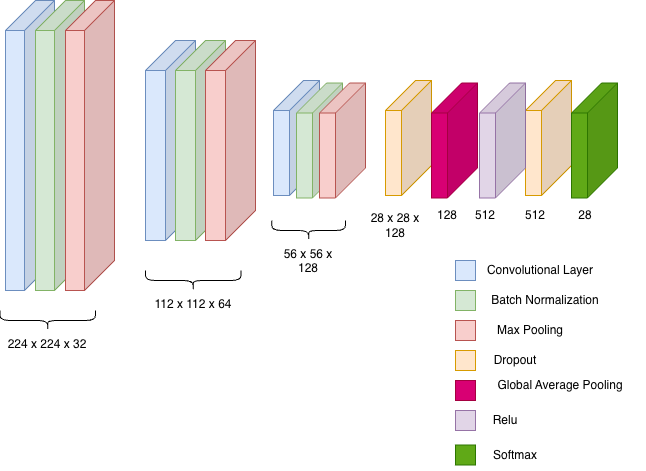

The diagram above was exported from draw.io. Its source (the exported page's mxGraphModel, read from the mxfile embedded in the PNG):
<mxGraphModel dx="867" dy="844" grid="1" gridSize="10" guides="1" tooltips="1" connect="1" arrows="1" fold="1" page="1" pageScale="1" pageWidth="827" pageHeight="1169" math="0" shadow="0">
  <root>
    <mxCell id="0" />
    <mxCell id="1" parent="0" />
    <mxCell id="fdgNTXfpuCilJpXyzzy1-7" parent="1" style="shape=cube;whiteSpace=wrap;html=1;boundedLbl=1;backgroundOutline=1;darkOpacity=0.05;darkOpacity2=0.1;size=30;direction=west;flipH=0;flipV=1;fillColor=#dae8fc;strokeColor=#6c8ebf;" value="" vertex="1">
      <mxGeometry height="290" width="49" x="100" y="140" as="geometry" />
    </mxCell>
    <mxCell id="fdgNTXfpuCilJpXyzzy1-8" parent="1" style="shape=cube;whiteSpace=wrap;html=1;boundedLbl=1;backgroundOutline=1;darkOpacity=0.05;darkOpacity2=0.1;size=30;direction=west;flipH=0;flipV=1;fillColor=#dae8fc;strokeColor=#6c8ebf;" value="" vertex="1">
      <mxGeometry height="200" width="50" x="240" y="180" as="geometry" />
    </mxCell>
    <mxCell id="fdgNTXfpuCilJpXyzzy1-10" parent="1" style="shape=cube;whiteSpace=wrap;html=1;boundedLbl=1;backgroundOutline=1;darkOpacity=0.05;darkOpacity2=0.1;size=30;direction=west;flipH=0;flipV=1;fillColor=#dae8fc;strokeColor=#6c8ebf;" value="" vertex="1">
      <mxGeometry height="115" width="46" x="368" y="220" as="geometry" />
    </mxCell>
    <mxCell id="fdgNTXfpuCilJpXyzzy1-11" parent="1" style="shape=cube;whiteSpace=wrap;html=1;boundedLbl=1;backgroundOutline=1;darkOpacity=0.05;darkOpacity2=0.1;size=30;direction=west;flipH=0;flipV=1;fillColor=#d5e8d4;strokeColor=#82b366;" value="" vertex="1">
      <mxGeometry height="290" width="49" x="130" y="140" as="geometry" />
    </mxCell>
    <mxCell id="fdgNTXfpuCilJpXyzzy1-12" parent="1" style="shape=cube;whiteSpace=wrap;html=1;boundedLbl=1;backgroundOutline=1;darkOpacity=0.05;darkOpacity2=0.1;size=30;direction=west;flipH=0;flipV=1;fillColor=#f8cecc;strokeColor=#b85450;" value="" vertex="1">
      <mxGeometry height="290" width="49" x="160" y="140" as="geometry" />
    </mxCell>
    <mxCell id="fdgNTXfpuCilJpXyzzy1-13" parent="1" style="shape=cube;whiteSpace=wrap;html=1;boundedLbl=1;backgroundOutline=1;darkOpacity=0.05;darkOpacity2=0.1;size=30;direction=west;flipH=0;flipV=1;fillColor=#d5e8d4;strokeColor=#82b366;" value="" vertex="1">
      <mxGeometry height="200" width="50" x="270" y="180" as="geometry" />
    </mxCell>
    <mxCell id="fdgNTXfpuCilJpXyzzy1-14" parent="1" style="shape=cube;whiteSpace=wrap;html=1;boundedLbl=1;backgroundOutline=1;darkOpacity=0.05;darkOpacity2=0.1;size=30;direction=west;flipH=0;flipV=1;fillColor=#f8cecc;strokeColor=#b85450;" value="" vertex="1">
      <mxGeometry height="200" width="50" x="300" y="180" as="geometry" />
    </mxCell>
    <mxCell id="fdgNTXfpuCilJpXyzzy1-15" parent="1" style="shape=cube;whiteSpace=wrap;html=1;boundedLbl=1;backgroundOutline=1;darkOpacity=0.05;darkOpacity2=0.1;size=30;direction=west;flipH=0;flipV=1;fillColor=#d5e8d4;strokeColor=#82b366;" value="" vertex="1">
      <mxGeometry height="115" width="46" x="391" y="222.5" as="geometry" />
    </mxCell>
    <mxCell id="fdgNTXfpuCilJpXyzzy1-16" parent="1" style="shape=cube;whiteSpace=wrap;html=1;boundedLbl=1;backgroundOutline=1;darkOpacity=0.05;darkOpacity2=0.1;size=30;direction=west;flipH=0;flipV=1;fillColor=#f8cecc;strokeColor=#b85450;" value="" vertex="1">
      <mxGeometry height="115" width="46" x="414" y="222.5" as="geometry" />
    </mxCell>
    <mxCell id="fdgNTXfpuCilJpXyzzy1-17" parent="1" style="shape=cube;whiteSpace=wrap;html=1;boundedLbl=1;backgroundOutline=1;darkOpacity=0.05;darkOpacity2=0.1;size=30;direction=west;flipH=0;flipV=1;fillColor=#ffe6cc;strokeColor=#d79b00;" value="" vertex="1">
      <mxGeometry height="115" width="46" x="480" y="220" as="geometry" />
    </mxCell>
    <mxCell id="fdgNTXfpuCilJpXyzzy1-18" parent="1" style="shape=cube;whiteSpace=wrap;html=1;boundedLbl=1;backgroundOutline=1;darkOpacity=0.05;darkOpacity2=0.1;size=30;direction=west;flipH=0;flipV=1;fillColor=#ffe6cc;strokeColor=#d79b00;" value="" vertex="1">
      <mxGeometry height="115" width="46" x="620" y="220" as="geometry" />
    </mxCell>
    <mxCell id="fdgNTXfpuCilJpXyzzy1-19" parent="1" style="shape=cube;whiteSpace=wrap;html=1;boundedLbl=1;backgroundOutline=1;darkOpacity=0.05;darkOpacity2=0.1;size=30;direction=west;flipH=0;flipV=1;fillColor=#60a917;strokeColor=#2D7600;fontColor=#ffffff;" value="" vertex="1">
      <mxGeometry height="115" width="46" x="666" y="222.5" as="geometry" />
    </mxCell>
    <mxCell id="fdgNTXfpuCilJpXyzzy1-20" parent="1" style="shape=curlyBracket;whiteSpace=wrap;html=1;rounded=1;labelPosition=center;verticalLabelPosition=bottom;align=center;verticalAlign=top;direction=north;" value="224 x 224 x 32" vertex="1">
      <mxGeometry height="20" width="95.5" x="94.5" y="450" as="geometry" />
    </mxCell>
    <mxCell id="fdgNTXfpuCilJpXyzzy1-21" parent="1" style="shape=curlyBracket;whiteSpace=wrap;html=1;rounded=1;labelPosition=center;verticalLabelPosition=bottom;align=center;verticalAlign=top;direction=north;" value="112 x 112 x 64" vertex="1">
      <mxGeometry height="20" width="95.5" x="240" y="410" as="geometry" />
    </mxCell>
    <mxCell id="fdgNTXfpuCilJpXyzzy1-22" parent="1" style="shape=curlyBracket;whiteSpace=wrap;html=1;rounded=1;labelPosition=center;verticalLabelPosition=bottom;align=center;verticalAlign=top;direction=north;" value="56 x 56 x 128" vertex="1">
      <mxGeometry height="20" width="73.75" x="366.25" y="360" as="geometry" />
    </mxCell>
    <mxCell id="fdgNTXfpuCilJpXyzzy1-23" parent="1" style="text;html=1;whiteSpace=wrap;strokeColor=none;fillColor=none;align=center;verticalAlign=middle;rounded=0;" value="28 x 28 x 128" vertex="1">
      <mxGeometry height="30" width="60" x="460" y="350" as="geometry" />
    </mxCell>
    <mxCell id="fdgNTXfpuCilJpXyzzy1-24" parent="1" style="shape=cube;whiteSpace=wrap;html=1;boundedLbl=1;backgroundOutline=1;darkOpacity=0.05;darkOpacity2=0.1;size=30;direction=west;flipH=0;flipV=1;fillColor=#e1d5e7;strokeColor=#9673a6;" value="" vertex="1">
      <mxGeometry height="115" width="46" x="574" y="222.5" as="geometry" />
    </mxCell>
    <mxCell id="fdgNTXfpuCilJpXyzzy1-25" parent="1" style="shape=cube;whiteSpace=wrap;html=1;boundedLbl=1;backgroundOutline=1;darkOpacity=0.05;darkOpacity2=0.1;size=30;direction=west;flipH=0;flipV=1;fillColor=#d80073;strokeColor=#A50040;fontColor=#ffffff;" value="" vertex="1">
      <mxGeometry height="115" width="46" x="526" y="222.5" as="geometry" />
    </mxCell>
    <mxCell id="fdgNTXfpuCilJpXyzzy1-26" parent="1" style="text;html=1;whiteSpace=wrap;strokeColor=none;fillColor=none;align=center;verticalAlign=middle;rounded=0;" value="28" vertex="1">
      <mxGeometry height="30" width="60" x="650" y="340" as="geometry" />
    </mxCell>
    <mxCell id="fdgNTXfpuCilJpXyzzy1-27" parent="1" style="text;html=1;whiteSpace=wrap;strokeColor=none;fillColor=none;align=center;verticalAlign=middle;rounded=0;" value="512" vertex="1">
      <mxGeometry height="30" width="60" x="600" y="340" as="geometry" />
    </mxCell>
    <mxCell id="fdgNTXfpuCilJpXyzzy1-28" parent="1" style="text;html=1;whiteSpace=wrap;strokeColor=none;fillColor=none;align=center;verticalAlign=middle;rounded=0;" value="512" vertex="1">
      <mxGeometry height="30" width="60" x="550" y="340" as="geometry" />
    </mxCell>
    <mxCell id="fdgNTXfpuCilJpXyzzy1-29" parent="1" style="text;html=1;whiteSpace=wrap;strokeColor=none;fillColor=none;align=center;verticalAlign=middle;rounded=0;" value="128" vertex="1">
      <mxGeometry height="30" width="60" x="512" y="340" as="geometry" />
    </mxCell>
    <mxCell id="fdgNTXfpuCilJpXyzzy1-37" parent="1" style="whiteSpace=wrap;html=1;aspect=fixed;fillColor=#dae8fc;strokeColor=#6c8ebf;" value="" vertex="1">
      <mxGeometry height="20" width="20" x="550" y="400" as="geometry" />
    </mxCell>
    <mxCell id="fdgNTXfpuCilJpXyzzy1-38" parent="1" style="whiteSpace=wrap;html=1;aspect=fixed;fillColor=#d5e8d4;strokeColor=#82b366;" value="" vertex="1">
      <mxGeometry height="20" width="20" x="550" y="430" as="geometry" />
    </mxCell>
    <mxCell id="fdgNTXfpuCilJpXyzzy1-39" parent="1" style="whiteSpace=wrap;html=1;aspect=fixed;fillColor=#f8cecc;strokeColor=#b85450;" value="" vertex="1">
      <mxGeometry height="20" width="20" x="550" y="460" as="geometry" />
    </mxCell>
    <mxCell id="fdgNTXfpuCilJpXyzzy1-40" parent="1" style="whiteSpace=wrap;html=1;aspect=fixed;fillColor=#ffe6cc;strokeColor=#d79b00;" value="" vertex="1">
      <mxGeometry height="20" width="20" x="550" y="490" as="geometry" />
    </mxCell>
    <mxCell id="fdgNTXfpuCilJpXyzzy1-41" parent="1" style="text;html=1;whiteSpace=wrap;strokeColor=none;fillColor=none;align=center;verticalAlign=middle;rounded=0;" value="Convolutional Layer" vertex="1">
      <mxGeometry height="30" width="130" x="570" y="395" as="geometry" />
    </mxCell>
    <mxCell id="fdgNTXfpuCilJpXyzzy1-42" parent="1" style="text;html=1;whiteSpace=wrap;strokeColor=none;fillColor=none;align=center;verticalAlign=middle;rounded=0;" value="Batch Normalization" vertex="1">
      <mxGeometry height="30" width="120" x="580" y="425" as="geometry" />
    </mxCell>
    <mxCell id="fdgNTXfpuCilJpXyzzy1-43" parent="1" style="text;html=1;whiteSpace=wrap;strokeColor=none;fillColor=none;align=center;verticalAlign=middle;rounded=0;" value="Max Pooling" vertex="1">
      <mxGeometry height="30" width="100" x="575" y="455" as="geometry" />
    </mxCell>
    <mxCell id="fdgNTXfpuCilJpXyzzy1-44" parent="1" style="text;html=1;whiteSpace=wrap;strokeColor=none;fillColor=none;align=center;verticalAlign=middle;rounded=0;" value="Dropout" vertex="1">
      <mxGeometry height="30" width="60" x="580" y="485" as="geometry" />
    </mxCell>
    <mxCell id="fdgNTXfpuCilJpXyzzy1-45" parent="1" style="whiteSpace=wrap;html=1;aspect=fixed;fillColor=#d80073;strokeColor=#A50040;fontColor=#ffffff;" value="" vertex="1">
      <mxGeometry height="20" width="20" x="550" y="520" as="geometry" />
    </mxCell>
    <mxCell id="fdgNTXfpuCilJpXyzzy1-46" parent="1" style="whiteSpace=wrap;html=1;aspect=fixed;fillColor=#e1d5e7;strokeColor=#9673a6;" value="" vertex="1">
      <mxGeometry height="20" width="20" x="550" y="550" as="geometry" />
    </mxCell>
    <mxCell id="fdgNTXfpuCilJpXyzzy1-47" parent="1" style="whiteSpace=wrap;html=1;aspect=fixed;fillColor=#60a917;strokeColor=#2D7600;fontColor=#ffffff;" value="" vertex="1">
      <mxGeometry height="20" width="20" x="550" y="584.5" as="geometry" />
    </mxCell>
    <mxCell id="fdgNTXfpuCilJpXyzzy1-49" parent="1" style="text;html=1;whiteSpace=wrap;strokeColor=none;fillColor=none;align=center;verticalAlign=middle;rounded=0;" value="Softmax" vertex="1">
      <mxGeometry height="30" width="60" x="580" y="579.5" as="geometry" />
    </mxCell>
    <mxCell id="fdgNTXfpuCilJpXyzzy1-50" parent="1" style="text;html=1;whiteSpace=wrap;strokeColor=none;fillColor=none;align=center;verticalAlign=middle;rounded=0;" value="Relu" vertex="1">
      <mxGeometry height="30" width="60" x="570" y="545" as="geometry" />
    </mxCell>
    <mxCell id="fdgNTXfpuCilJpXyzzy1-51" parent="1" style="text;html=1;whiteSpace=wrap;strokeColor=none;fillColor=none;align=center;verticalAlign=middle;rounded=0;" value="Global Average Pooling" vertex="1">
      <mxGeometry height="30" width="170" x="570" y="510" as="geometry" />
    </mxCell>
  </root>
</mxGraphModel>